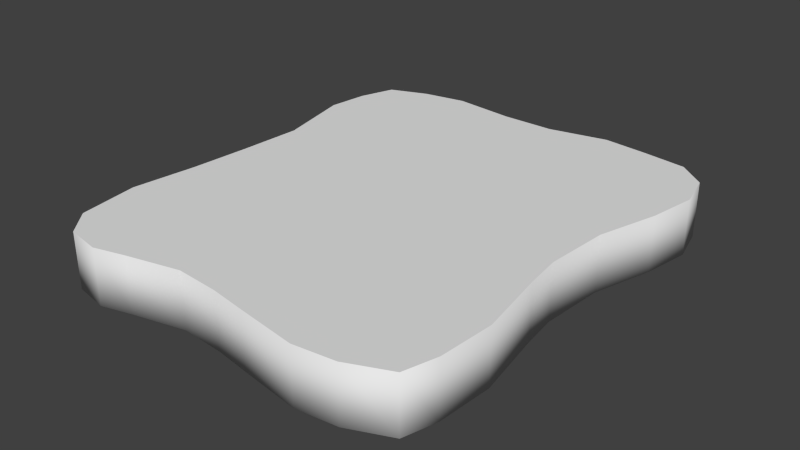 # Source: bread_slice.blend  (saved by Blender 2.76.0; exported with 4.5.12 LTS)
import bpy
from mathutils import Matrix  # noqa: F401  (used for matrix-valued properties, if any)

bpy.ops.wm.read_factory_settings(use_empty=True)
scene = bpy.context.scene
scene.name = 'Scene'

# ---- collections
col_collection_1 = bpy.data.collections.new('Collection 1'); scene.collection.children.link(col_collection_1)

# ---- world
world_world = bpy.data.worlds.new('World'); scene.world = world_world
world_world.color = (0.05088, 0.05088, 0.05088)
world_world.use_sun_shadow = False
world_world.sun_shadow_jitter_overblur = 0.0
world_world.cycles.sampling_method = 'MANUAL'
world_world.cycles.sample_map_resolution = 256

# ---- meshes
me_cylinder = bpy.data.meshes.new('Cylinder')
me_cylinder.from_pydata([(0.009215, 0.1157, 0.0), (0.009215, 0.1157, 0.02754), (0.03862, 0.1218, 0.0), (0.03862, 0.1218, 0.02754), (0.06077, 0.1194, 0.0), (0.06077, 0.1194, 0.02754), (0.08291, 0.1163, 0.0), (0.08291, 0.1163, 0.02754), (0.09655, 0.1051, 0.0), (0.09655, 0.1051, 0.02754), (0.1012, 0.0862, 0.0), (0.1012, 0.0862, 0.02754), (0.0971, 0.06219, 0.0), (0.0971, 0.06219, 0.02754), (0.08827, 0.03204, 0.0), (0.08827, 0.03204, 0.02754), (0.08605, 6.795e-09, 0.0), (0.08605, 6.795e-09, 0.02754), (0.08827, -0.01756, 0.0), (0.08827, -0.01756, 0.02754), (0.09434, -0.05287, 0.0), (0.09434, -0.05287, 0.02754), (0.0926, -0.08028, 0.0), (0.0926, -0.08028, 0.02754), (0.08799, -0.09655, 0.0), (0.08799, -0.09655, 0.02754), (0.06777, -0.1051, 0.0), (0.06777, -0.1051, 0.02754), (0.04761, -0.1075, 0.0), (0.04761, -0.1075, 0.02754), (0.01756, -0.1028, 0.0), (0.01756, -0.1028, 0.02754), (-2.933e-08, -0.09987, 0.0), (-2.933e-08, -0.09987, 0.02754), (-0.02151, -0.09814, 0.0), (-0.02151, -0.09814, 0.02754), (-0.04761, -0.1042, 0.0), (-0.04761, -0.1042, 0.02754), (-0.06317, -0.1084, 0.0), (-0.06317, -0.1084, 0.02754), (-0.08075, -0.1051, 0.0), (-0.08075, -0.1051, 0.02754), (-0.09195, -0.09213, 0.0), (-0.09195, -0.09213, 0.02754), (-0.09631, -0.06209, 0.0), (-0.09631, -0.06209, 0.02754), (-0.09222, -0.02941, 0.0), (-0.09222, -0.02941, 0.02754), (-0.09, 8.69e-08, 0.0), (-0.09, 8.69e-08, 0.02754), (-0.08827, 0.03204, 0.0), (-0.08827, 0.03204, 0.02754), (-0.09697, 0.07064, 0.0), (-0.09697, 0.07064, 0.02754), (-0.09458, 0.09081, 0.0), (-0.09458, 0.09081, 0.02754), (-0.08865, 0.1084, 0.0), (-0.08865, 0.1084, 0.02754), (-0.06975, 0.1156, 0.0), (-0.06975, 0.1156, 0.02754), (-0.04826, 0.1194, 0.0), (-0.04826, 0.1194, 0.02754), (-0.01756, 0.1159, 0.0), (-0.01756, 0.1159, 0.02754)], [], [(0, 1, 3, 2), (2, 3, 5, 4), (4, 5, 7, 6), (6, 7, 9, 8), (8, 9, 11, 10), (10, 11, 13, 12), (12, 13, 15, 14), (14, 15, 17, 16), (16, 17, 19, 18), (18, 19, 21, 20), (20, 21, 23, 22), (22, 23, 25, 24), (24, 25, 27, 26), (26, 27, 29, 28), (28, 29, 31, 30), (30, 31, 33, 32), (32, 33, 35, 34), (34, 35, 37, 36), (36, 37, 39, 38), (38, 39, 41, 40), (40, 41, 43, 42), (42, 43, 45, 44), (44, 45, 47, 46), (46, 47, 49, 48), (48, 49, 51, 50), (50, 51, 53, 52), (52, 53, 55, 54), (54, 55, 57, 56), (56, 57, 59, 58), (58, 59, 61, 60), (3, 1, 63, 61, 59, 57, 55, 53, 51, 49, 47, 45, 43, 41, 39, 37, 35, 33, 31, 29, 27, 25, 23, 21, 19, 17, 15, 13, 11, 9, 7, 5), (62, 63, 1, 0), (60, 61, 63, 62), (0, 2, 4, 6, 8, 10, 12, 14, 16, 18, 20, 22, 24, 26, 28, 30, 32, 34, 36, 38, 40, 42, 44, 46, 48, 50, 52, 54, 56, 58, 60, 62)])
me_cylinder.polygons.foreach_set('use_smooth', [1, 1, 1, 1, 1, 1, 1, 1, 1, 1, 1, 1, 1, 1, 1, 1, 1, 1, 1, 1, 1, 1, 1, 1, 1, 1, 1, 1, 1, 1, 0, 1, 1, 0])
_uv = me_cylinder.uv_layers.new(name='UVMap')
_uv.uv.foreach_set('vector', [1.016e-10, 0.7909, 0.06496, 0.7909, 0.06496, 0.8626, 1.239e-08, 0.8626, 1.239e-08, 0.8626, 0.06496, 0.8626, 0.06496, 0.9156, 1.726e-08, 0.9156, 1.726e-08, 0.9156, 0.06496, 0.9156, 0.06496, 0.9686, 2.214e-08, 0.9686, 2.214e-08, 0.9686, 0.06496, 0.9686, 0.06496, 1.0, 2.861e-08, 1.0, 1.0, 0.9761, 0.935, 0.9761, 0.935, 0.931, 1.0, 0.931, 1.0, 0.931, 0.935, 0.931, 0.935, 0.8727, 1.0, 0.8727, 1.0, 0.8727, 0.935, 0.8727, 0.935, 0.7992, 1.0, 0.7992, 1.0, 0.7992, 0.935, 0.7992, 0.935, 0.7217, 1.0, 0.7217, 1.0, 0.7217, 0.935, 0.7217, 0.935, 0.6796, 1.0, 0.6796, 1.0, 0.6796, 0.935, 0.6796, 0.935, 0.5951, 1.0, 0.5951, 1.0, 0.5951, 0.935, 0.5951, 0.935, 0.5289, 1.0, 0.5289, 1.0, 0.5289, 0.935, 0.5289, 0.935, 0.4892, 1.0, 0.4892, 0.06496, 0.5542, 0.1299, 0.5542, 0.1299, 0.6046, 0.06496, 0.6046, 0.06496, 0.6046, 0.1299, 0.6046, 0.1299, 0.6536, 0.06496, 0.6536, 0.06496, 0.6536, 0.1299, 0.6536, 0.1299, 0.7248, 0.06496, 0.7248, 0.06496, 0.7248, 0.1299, 0.7248, 0.1299, 0.7664, 0.06496, 0.7664, 0.06496, 0.7664, 0.1299, 0.7664, 0.1299, 0.8177, 0.06496, 0.8177, 0.06496, 0.8177, 0.1299, 0.8177, 0.1299, 0.8817, 0.06496, 0.8817, 0.06496, 0.8817, 0.1299, 0.8817, 0.1299, 0.92, 0.06496, 0.92, 0.06496, 0.92, 0.1299, 0.92, 0.1299, 0.9616, 0.06496, 0.9616, 1.0, 0.4892, 0.935, 0.4892, 0.935, 0.4504, 1.0, 0.4504, 1.0, 0.4504, 0.935, 0.4504, 0.935, 0.3788, 1.0, 0.3788, 1.0, 0.3788, 0.935, 0.3788, 0.935, 0.3084, 1.0, 0.3084, 1.0, 0.3084, 0.935, 0.3084, 0.935, 0.2438, 1.0, 0.2438, 1.0, 0.2438, 0.935, 0.2438, 0.935, 0.1729, 1.0, 0.1729, 1.0, 0.1729, 0.935, 0.1729, 0.935, 0.07831, 1.0, 0.07831, 1.0, 0.07831, 0.935, 0.07831, 0.935, 0.03475, 1.0, 0.03475, 1.0, 0.03475, 0.935, 0.03475, 0.935, 0.0, 1.0, 0.0, 0.0, 0.5542, 0.06496, 0.5542, 0.06496, 0.6007, 5.357e-09, 0.6007, 5.357e-09, 0.6007, 0.06496, 0.6007, 0.06496, 0.6529, 1.501e-09, 0.6529, 0.1471, 0.0, 0.2165, 0.01453, 0.2797, 0.01362, 0.3521, 0.004964, 0.4028, 0.01366, 0.4475, 0.0309, 0.4616, 0.07326, 0.4675, 0.1219, 0.4474, 0.2151, 0.4519, 0.2924, 0.4575, 0.3633, 0.4675, 0.4421, 0.4576, 0.5146, 0.4313, 0.5461, 0.3899, 0.5542, 0.3531, 0.5443, 0.2915, 0.53, 0.2408, 0.5344, 0.1994, 0.5416, 0.1286, 0.5534, 0.08099, 0.5479, 0.0332, 0.5275, 0.02213, 0.4883, 0.01772, 0.4222, 0.03162, 0.3369, 0.03665, 0.2945, 0.03104, 0.2172, 0.009869, 0.1446, 0.0, 0.08672, 0.01065, 0.04106, 0.04269, 0.01389, 0.09488, 0.006269, 4.86e-09, 0.7265, 0.06496, 0.7265, 0.06496, 0.7909, 1.016e-10, 0.7909, 1.501e-09, 0.6529, 0.06496, 0.6529, 0.06496, 0.7265, 4.86e-09, 0.7265, 0.6841, 0.5397, 0.6146, 0.5542, 0.5624, 0.548, 0.5102, 0.5403, 0.4782, 0.5132, 0.4675, 0.4675, 0.4774, 0.4096, 0.4986, 0.337, 0.5042, 0.2597, 0.4991, 0.2173, 0.4852, 0.1321, 0.4897, 0.06598, 0.5007, 0.02678, 0.5485, 0.006373, 0.5961, 0.0008421, 0.6669, 0.01267, 0.7083, 0.01982, 0.759, 0.02425, 0.8206, 0.009921, 0.8574, 0.0, 0.8988, 0.008157, 0.9251, 0.0396, 0.935, 0.1121, 0.925, 0.1909, 0.9194, 0.2618, 0.915, 0.3391, 0.935, 0.4324, 0.9292, 0.481, 0.915, 0.5233, 0.8703, 0.5406, 0.8196, 0.5493, 0.7472, 0.5406])
me_cylinder.use_remesh_preserve_volume = False
me_cylinder.use_remesh_preserve_attributes = False
me_cylinder.use_mirror_vertex_groups = False
me_cylinder.update()

# ---- objects
ob_cylinder = bpy.data.objects.new('Cylinder', me_cylinder)

# ---- transforms, parenting, visibility, modifiers, constraints
ob_cylinder.location = (0.0, 0.0, 0.0)
ob_cylinder.lineart.crease_threshold = 0.0

# ---- collection membership
col_collection_1.objects.link(ob_cylinder)

# ---- scene / render settings (as saved in the file)
scene.frame_start = 1; scene.frame_end = 250; scene.frame_set(58)
scene.render.engine = 'BLENDER_EEVEE_NEXT'
scene.render.resolution_percentage = 50
scene.render.dither_intensity = 0.0
scene.cycles.use_denoising = False
scene.cycles.samples = 10
scene.cycles.sampling_pattern = 'TABULATED_SOBOL'
scene.cycles.light_sampling_threshold = 0.0
scene.cycles.use_adaptive_sampling = False
scene.cycles.use_light_tree = False
scene.cycles.blur_glossy = 0.0
scene.cycles.pixel_filter_type = 'GAUSSIAN'
scene.cycles.sample_clamp_indirect = 0.0
scene.view_settings.view_transform = 'Standard'
bpy.context.view_layer.update()

# ---- added for rendering (the .blend has no active camera and no usable light): camera, sun
cam_auto = bpy.data.cameras.new('AutoCamera')
cam_auto.lens = 50.0
cam_auto.sensor_width = 36.0
cam_auto.clip_end = 1000.0
ob_auto_camera = bpy.data.objects.new('AutoCamera', cam_auto)
scene.collection.objects.link(ob_auto_camera)
ob_auto_camera.location = (0.284292, -0.331917, 0.239527)
ob_auto_camera.rotation_euler = (1.09748, -7.21219e-08, 0.694738)
scene.camera = ob_auto_camera
light_auto_sun = bpy.data.lights.new('AutoSun', 'SUN')
light_auto_sun.energy = 3.0
light_auto_sun.angle = 0.0523599
ob_auto_sun = bpy.data.objects.new('AutoSun', light_auto_sun)
scene.collection.objects.link(ob_auto_sun)
ob_auto_sun.rotation_euler = (0.872665, 0.174533, 0.523599)
bpy.context.view_layer.update()
